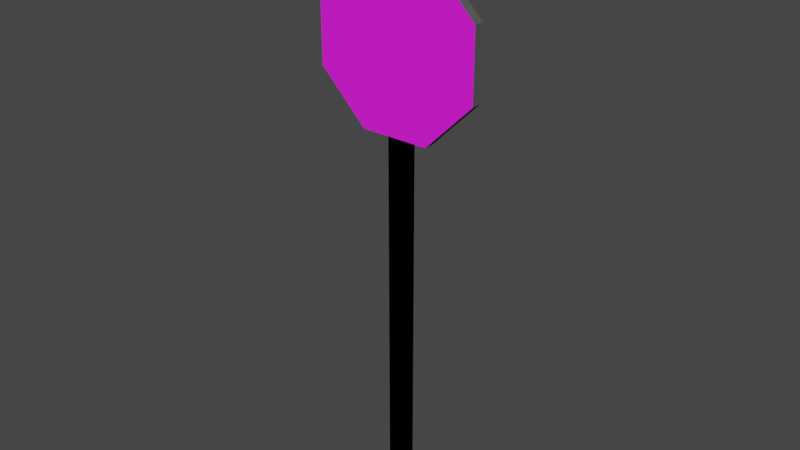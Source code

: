 # Source: traffic_sign_stop.blend  (saved by Blender 4.2.66; exported with 4.5.12 LTS)
import bpy
from mathutils import Matrix  # noqa: F401  (used for matrix-valued properties, if any)

bpy.ops.wm.read_factory_settings(use_empty=True)
scene = bpy.context.scene
scene.name = 'Scene'

# ---- collections
col_collection = bpy.data.collections.new('Collection'); scene.collection.children.link(col_collection)

# ---- images (referenced by path relative to the original .blend; pixels are not part of the script)
import os
ASSET_DIR = os.environ.get("B2B_ASSET_DIR", "")  # directory of the original .blend (textures are referenced by path, not embedded)
HERE = os.path.dirname(os.path.abspath(__file__))  # packed textures are extracted next to this script under _unpacked/

def load_image(name, relpath, width, height, colorspace="sRGB"):
    """Load a texture the original file referenced (path relative to the .blend, or extracted next to this script)."""
    p = next((c for c in (os.path.join(HERE, relpath), os.path.join(ASSET_DIR, relpath)) if relpath and os.path.exists(c)), "")
    if p:
        img = bpy.data.images.load(p, check_existing=True)
        img.name = name
    else:  # same state as the original file: an image datablock whose file is absent (Cycles renders it pink)
        img = bpy.data.images.new(name, width, height)
        img.source = "FILE"
        img.filepath = "//" + (relpath or name)
    img.colorspace_settings.name = colorspace
    return img
img_traffic_sign_stop_png = load_image('traffic_sign_stop.png', 'traffic_sign_stop.png', 1024, 1024, 'sRGB')

# ---- materials (node trees are filled in below, after node groups)
mat_pole = bpy.data.materials.new('Pole')
mat_pole.use_backface_culling = True
mat_texture_001 = bpy.data.materials.new('Texture.001')
mat_texture_001.use_backface_culling = True
mat_metal = bpy.data.materials.new('Metal')
mat_metal.use_backface_culling = True

# ---- material node trees
mat_pole.use_nodes = True; mat_pole.node_tree.nodes.clear()
_N = mat_pole.node_tree.nodes; _L = mat_pole.node_tree.links
n0 = _N.new('ShaderNodeBsdfPrincipled'); n0.name = 'Principled BSDF'; n0.location = (10, 300)
n0.inputs[0].default_value = (0.07819, 0.07819, 0.07819, 1.0)
n0.inputs[2].default_value = 1.0
n1 = _N.new('ShaderNodeOutputMaterial'); n1.name = 'Material Output'; n1.location = (300, 300)
_L.new(n0.outputs[0], n1.inputs[0])
n1.is_active_output = True
mat_texture_001.use_nodes = True; mat_texture_001.node_tree.nodes.clear()
_N = mat_texture_001.node_tree.nodes; _L = mat_texture_001.node_tree.links
n0 = _N.new('ShaderNodeBsdfPrincipled'); n0.name = 'Principled BSDF'; n0.location = (10, 300)
n0.inputs[2].default_value = 1.0
n1 = _N.new('ShaderNodeOutputMaterial'); n1.name = 'Material Output'; n1.location = (300, 300)
n2 = _N.new('ShaderNodeTexImage'); n2.name = 'Image Texture'; n2.location = (-280, 280)
n2.image = img_traffic_sign_stop_png
_L.new(n0.outputs[0], n1.inputs[0])
_L.new(n2.outputs[0], n0.inputs[0])
n1.is_active_output = True
mat_metal.use_nodes = True; mat_metal.node_tree.nodes.clear()
_N = mat_metal.node_tree.nodes; _L = mat_metal.node_tree.links
n0 = _N.new('ShaderNodeBsdfPrincipled'); n0.name = 'Principled BSDF'; n0.location = (10, 300)
n0.inputs[0].default_value = (0.07819, 0.07819, 0.07819, 1.0)
n0.inputs[2].default_value = 1.0
n1 = _N.new('ShaderNodeOutputMaterial'); n1.name = 'Material Output'; n1.location = (300, 300)
_L.new(n0.outputs[0], n1.inputs[0])
n1.is_active_output = True

# ---- world
world_world = bpy.data.worlds.new('World'); scene.world = world_world
world_world.use_nodes = True; world_world.node_tree.nodes.clear()
_N = world_world.node_tree.nodes; _L = world_world.node_tree.links
n0 = _N.new('ShaderNodeOutputWorld'); n0.name = 'World Output'; n0.location = (300, 300)
n1 = _N.new('ShaderNodeBackground'); n1.name = 'Background'; n1.location = (10, 300)
n1.inputs[0].default_value = (0.05088, 0.05088, 0.05088, 1.0)
_L.new(n1.outputs[0], n0.inputs[0])
n0.is_active_output = True
world_world.color = (0.05088, 0.05088, 0.05088)
world_world.use_sun_shadow = False
world_world.sun_shadow_jitter_overblur = 0.0

# ---- meshes
me_plane_002 = bpy.data.meshes.new('Plane.002')
me_plane_002.from_pydata([(-1.6, -0.96, 0.0), (1.6, -0.96, 0.0), (-1.6, 0.96, 0.0), (1.6, 0.96, 0.0), (-1.6, 0.96, 64.0), (-1.6, -0.96, 64.0), (1.6, -0.96, 64.0), (1.6, 0.96, 64.0)], [], [(5, 6, 7, 4), (1, 3, 7, 6), (2, 0, 5, 4), (3, 2, 4, 7), (0, 1, 6, 5)])
_uv = me_plane_002.uv_layers.new(name='UVMap')
_uv.uv.foreach_set('vector', [0.0, 0.0, 1.0, 0.0, 1.0, 1.0, 0.0, 1.0, 1.0, 0.0, 1.0, 1.0, 1.0, 1.0, 1.0, 0.0, 0.0, 1.0, 0.0, 0.0, 0.0, 0.0, 0.0, 1.0, 1.0, 1.0, 0.0, 1.0, 0.0, 1.0, 1.0, 1.0, 0.0, 0.0, 1.0, 0.0, 1.0, 0.0, 0.0, 0.0])
me_plane_002.materials.append(mat_pole)
me_plane_002.update()
me_plane_003 = bpy.data.meshes.new('Plane.003')
me_plane_003.from_pydata([(-1.6, -0.96, 0.0), (1.6, -0.96, 0.0), (-1.6, 0.96, 0.0), (1.6, 0.96, 0.0), (-1.6, 0.96, 64.0), (-1.6, -0.96, 64.0), (1.6, -0.96, 64.0), (1.6, 0.96, 64.0)], [], [(1, 3, 7, 6), (2, 0, 5, 4), (3, 2, 4, 7), (0, 1, 6, 5)])
_uv = me_plane_003.uv_layers.new(name='UVMap')
_uv.uv.foreach_set('vector', [1.0, 0.0, 1.0, 1.0, 1.0, 1.0, 1.0, 0.0, 0.0, 1.0, 0.0, 0.0, 0.0, 0.0, 0.0, 1.0, 1.0, 1.0, 0.0, 1.0, 0.0, 1.0, 1.0, 1.0, 0.0, 0.0, 1.0, 0.0, 1.0, 0.0, 0.0, 0.0])
me_plane_003.update()
me_circle_001 = bpy.data.meshes.new('Circle.001')
me_circle_001.from_pydata([(0.0, 0.45, 0.0), (-0.3182, 0.3182, 0.0), (-0.45, 0.0, 0.0), (-0.3182, -0.3182, 0.0), (0.0, -0.45, 0.0), (0.3182, -0.3182, 0.0), (0.45, 0.0, 0.0), (0.3182, 0.3182, 0.0), (-0.3182, 0.3182, 0.05), (0.0, 0.45, 0.05), (-0.45, 0.0, 0.05), (-0.3182, -0.3182, 0.05), (0.0, -0.45, 0.05), (0.3182, -0.3182, 0.05), (0.45, 0.0, 0.05), (0.3182, 0.3182, 0.05)], [], [(1, 0, 7, 6, 5, 4, 3, 2), (8, 10, 11, 12, 13, 14, 15, 9), (7, 0, 9, 15), (5, 6, 14, 13), (3, 4, 12, 11), (1, 2, 10, 8), (6, 7, 15, 14), (4, 5, 13, 12), (2, 3, 11, 10), (0, 1, 8, 9)])
me_circle_001.polygons.foreach_set('material_index', [1, 0, 1, 1, 1, 1, 1, 1, 1, 1])
_uv = me_circle_001.uv_layers.new(name='UVMap')
_uv.uv.foreach_set('vector', [3.584e-08, 0.7071, 0.2929, 1.0, 0.7071, 1.0, 1.0, 0.7071, 1.0, 0.2929, 0.7071, 0.0, 0.2929, 3.584e-08, 0.0, 0.2929, 3.584e-08, 0.7071, 0.0, 0.2929, 0.2929, 3.584e-08, 0.7071, 0.0, 1.0, 0.2929, 1.0, 0.7071, 0.7071, 1.0, 0.2929, 1.0, 0.7071, 1.0, 0.2929, 1.0, 0.2929, 1.0, 0.7071, 1.0, 1.0, 0.2929, 1.0, 0.7071, 1.0, 0.7071, 1.0, 0.2929, 0.2929, 3.584e-08, 0.7071, 0.0, 0.7071, 0.0, 0.2929, 3.584e-08, 3.584e-08, 0.7071, 0.0, 0.2929, 0.0, 0.2929, 3.584e-08, 0.7071, 1.0, 0.7071, 0.7071, 1.0, 0.7071, 1.0, 1.0, 0.7071, 0.7071, 0.0, 1.0, 0.2929, 1.0, 0.2929, 0.7071, 0.0, 0.0, 0.2929, 0.2929, 3.584e-08, 0.2929, 3.584e-08, 0.0, 0.2929, 0.2929, 1.0, 3.584e-08, 0.7071, 3.584e-08, 0.7071, 0.2929, 1.0])
me_circle_001.materials.append(mat_texture_001)
me_circle_001.materials.append(mat_metal)
me_circle_001.update()

# ---- objects
ob_plane = bpy.data.objects.new('Plane', me_plane_002)
ob_plane_colonly = bpy.data.objects.new('Plane-colonly', me_plane_003)
ob_circle = bpy.data.objects.new('Circle', me_circle_001)

# ---- transforms, parenting, visibility, modifiers, constraints
ob_plane.location = (0.0, 0.0, 0.0)
ob_plane.scale = (0.03125, 0.03125, 0.03125)
ob_plane_colonly.location = (0.0, 0.0, 0.0)
ob_plane_colonly.scale = (0.03125, 0.03125, 0.03125)
ob_circle.location = (0.0, 0.0, 2.3)
ob_circle.rotation_euler = (1.571, -0.3927, -1.811e-08)

# ---- collection membership
col_collection.objects.link(ob_plane)
col_collection.objects.link(ob_plane_colonly)
col_collection.objects.link(ob_circle)

# ---- scene / render settings (as saved in the file)
scene.frame_start = 1; scene.frame_end = 250; scene.frame_set(0)
scene.render.engine = 'BLENDER_EEVEE_NEXT'
scene.cycles.sampling_pattern = 'TABULATED_SOBOL'
scene.view_settings.view_transform = 'Filmic'
bpy.context.view_layer.update()

# ---- added for rendering (the .blend has no active camera and no usable light): camera, sun
cam_auto = bpy.data.cameras.new('AutoCamera')
cam_auto.lens = 50.0
cam_auto.sensor_width = 36.0
cam_auto.clip_end = 1000.0
ob_auto_camera = bpy.data.objects.new('AutoCamera', cam_auto)
scene.collection.objects.link(ob_auto_camera)
ob_auto_camera.location = (2.88596, -3.47316, 3.75275)
ob_auto_camera.rotation_euler = (1.09748, -7.21219e-08, 0.694738)
scene.camera = ob_auto_camera
light_auto_sun = bpy.data.lights.new('AutoSun', 'SUN')
light_auto_sun.energy = 3.0
light_auto_sun.angle = 0.0523599
ob_auto_sun = bpy.data.objects.new('AutoSun', light_auto_sun)
scene.collection.objects.link(ob_auto_sun)
ob_auto_sun.rotation_euler = (0.872665, 0.174533, 0.523599)
bpy.context.view_layer.update()
